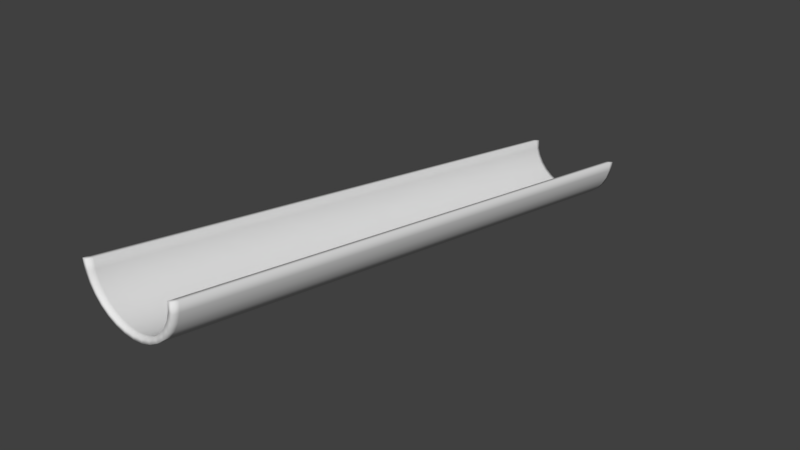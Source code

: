 # Source: track_simple_straight.blend  (saved by Blender 2.79.0; exported with 4.5.12 LTS)
import bpy
from mathutils import Matrix  # noqa: F401  (used for matrix-valued properties, if any)

bpy.ops.wm.read_factory_settings(use_empty=True)
scene = bpy.context.scene
scene.name = 'Scene'

# ---- collections
col_collection_1 = bpy.data.collections.new('Collection 1'); scene.collection.children.link(col_collection_1)

# ---- world
world_world = bpy.data.worlds.new('World'); scene.world = world_world
world_world.color = (0.05088, 0.05088, 0.05088)
world_world.use_sun_shadow = False
world_world.sun_shadow_jitter_overblur = 0.0
world_world.cycles.sampling_method = 'MANUAL'

# ---- meshes
me_circle_001 = bpy.data.meshes.new('Circle.001')
me_circle_001.from_pydata([(0.1856, 3.502e-07, -0.8827), (0.3544, 3.502e-07, -0.8315), (0.7583, 2.98e-07, -0.5), (0.91, 2.868e-07, -6.203e-07), (0.3927, 3.576e-07, -0.9239), (-0.9139, 3.278e-07, -0.3827), (-0.8215, 2.98e-07, -0.5556), (-0.6971, 3.576e-07, -0.7071), (-0.5456, 3.576e-07, -0.8315), (0.6464, 3.502e-07, -0.6364), (0.51, 3.502e-07, -0.7483), (0.8927, 2.98e-07, -0.1756), (0.8415, 3.241e-07, -0.3444), (-0.7383, 2.98e-07, -0.5), (-0.6264, 3.502e-07, -0.6364), (-0.3344, 3.502e-07, -0.8315), (-0.49, 3.502e-07, -0.7483), (0.8415, 2.98e-07, -0.5556), (0.9339, 3.278e-07, -0.3827), (1.01, 2.868e-07, -6.845e-07), (0.9908, 2.98e-07, -0.1951), (-0.1851, 3.576e-07, -0.9808), (-0.3727, 3.576e-07, -0.9239), (-0.89, 2.868e-07, 1.808e-07), (-0.8215, 3.241e-07, -0.3444), (-0.8727, 2.98e-07, -0.1756), (0.01, 3.502e-07, -0.9), (-0.1656, 3.502e-07, -0.8827), (0.2051, 3.576e-07, -0.9808), (0.01, 3.576e-07, -1.0), (0.7171, 3.576e-07, -0.7071), (0.5656, 3.576e-07, -0.8315), (-0.9708, 2.98e-07, -0.1951), (-0.99, 2.831e-07, 2.056e-07), (0.51, 12.0, -2.748), (0.5656, 12.0, -2.831), (-0.3344, 12.0, -2.831), (-0.3727, 12.0, -2.924), (0.6464, 12.0, -2.636), (0.7171, 12.0, -2.707), (-0.1656, 12.0, -2.883), (-0.1851, 12.0, -2.981), (0.7583, 12.0, -2.5), (0.8415, 12.0, -2.556), (0.8415, 12.0, -2.344), (0.9339, 12.0, -2.383), (0.8927, 12.0, -2.176), (0.9908, 12.0, -2.195), (0.91, 12.0, -2.0), (1.01, 12.0, -2.0), (-0.8215, 12.0, -2.344), (-0.9139, 12.0, -2.383), (-0.7383, 12.0, -2.5), (-0.8215, 12.0, -2.556), (0.1856, 12.0, -2.883), (0.2051, 12.0, -2.981), (0.3927, 12.0, -2.924), (0.3544, 12.0, -2.831), (-0.6264, 12.0, -2.636), (-0.6971, 12.0, -2.707), (-0.5456, 12.0, -2.831), (-0.49, 12.0, -2.748), (0.01, 12.0, -2.9), (-0.9708, 12.0, -2.195), (0.01, 12.0, -3.0), (-0.89, 12.0, -2.0), (-0.99, 12.0, -2.0), (-0.8727, 12.0, -2.176), (-0.7383, 0.12, -0.52), (-0.6264, 0.12, -0.6564), (-0.8215, 0.12, -0.3644), (0.7171, 0.12, -0.7271), (0.5656, 0.12, -0.8515), (0.91, 0.12, -0.02), (1.01, 0.12, -0.02), (-0.49, 0.12, -0.7683), (-0.3344, 0.12, -0.8515), (-0.1656, 0.12, -0.9027), (-0.9708, 0.12, -0.2151), (-0.99, 0.12, -0.02), (0.3927, 0.12, -0.9439), (0.2051, 0.12, -1.001), (0.9339, 0.12, -0.4027), (0.8415, 0.12, -0.5756), (0.9908, 0.12, -0.2151), (-0.9139, 0.12, -0.4027), (-0.1851, 0.12, -1.001), (-0.3727, 0.12, -0.9439), (-0.8215, 0.12, -0.5756), (-0.89, 0.12, -0.02), (-0.6971, 0.12, -0.7271), (0.01, 0.12, -0.92), (0.1856, 0.12, -0.9027), (-0.5456, 0.12, -0.8515), (0.3544, 0.12, -0.8515), (0.51, 0.12, -0.7683), (-0.8727, 0.12, -0.1956), (0.01, 0.12, -1.02), (0.6464, 0.12, -0.6564), (0.7583, 0.12, -0.52), (0.8415, 0.12, -0.3644), (0.8927, 0.12, -0.1956), (-0.7383, 11.9, -2.483), (-0.8215, 11.9, -2.328), (0.7171, 11.9, -2.69), (0.91, 11.9, -1.983), (-0.3344, 11.9, -2.815), (-0.9708, 11.9, -2.178), (0.3927, 11.9, -2.907), (0.9339, 11.9, -2.366), (0.9908, 11.9, -2.178), (-0.9139, 11.9, -2.366), (-0.1851, 11.9, -2.964), (-0.8215, 11.9, -2.539), (-0.6971, 11.9, -2.69), (0.01, 11.9, -2.883), (-0.5456, 11.9, -2.815), (0.01, 11.9, -2.983), (0.6464, 11.9, -2.62), (-0.6264, 11.9, -2.62), (0.5656, 11.9, -2.815), (1.01, 11.9, -1.983), (-0.49, 11.9, -2.732), (-0.1656, 11.9, -2.866), (-0.99, 11.9, -1.983), (0.2051, 11.9, -2.964), (0.8415, 11.9, -2.539), (-0.3727, 11.9, -2.907), (-0.89, 11.9, -1.983), (0.1856, 11.9, -2.866), (0.3544, 11.9, -2.815), (0.51, 11.9, -2.732), (-0.8727, 11.9, -2.159), (0.7583, 11.9, -2.483), (0.8415, 11.9, -2.328), (0.8927, 11.9, -2.159)], [], [(4, 31, 10, 1), (8, 22, 15, 16), (31, 30, 9, 10), (22, 21, 27, 15), (30, 17, 2, 9), (21, 29, 26, 27), (17, 18, 12, 2), (18, 20, 11, 12), (20, 19, 3, 11), (33, 32, 25, 23), (32, 5, 24, 25), (5, 6, 13, 24), (29, 28, 0, 26), (6, 7, 14, 13), (28, 4, 1, 0), (7, 8, 16, 14), (56, 57, 34, 35), (60, 61, 36, 37), (35, 34, 38, 39), (37, 36, 40, 41), (39, 38, 42, 43), (41, 40, 62, 64), (43, 42, 44, 45), (45, 44, 46, 47), (47, 46, 48, 49), (66, 65, 67, 63), (63, 67, 50, 51), (51, 50, 52, 53), (64, 62, 54, 55), (53, 52, 58, 59), (55, 54, 57, 56), (59, 58, 61, 60), (119, 58, 52, 102), (102, 52, 50, 103), (120, 35, 39, 104), (121, 49, 48, 105), (122, 61, 58, 119), (123, 40, 36, 106), (124, 66, 63, 107), (106, 36, 61, 122), (125, 55, 56, 108), (126, 43, 45, 109), (108, 56, 35, 120), (109, 45, 47, 110), (104, 39, 43, 126), (110, 47, 49, 121), (107, 63, 51, 111), (127, 37, 41, 112), (111, 51, 53, 113), (128, 65, 66, 124), (113, 53, 59, 114), (129, 54, 62, 115), (114, 59, 60, 116), (130, 57, 54, 129), (116, 60, 37, 127), (131, 34, 57, 130), (132, 67, 65, 128), (112, 41, 64, 117), (133, 42, 38, 118), (103, 50, 67, 132), (118, 38, 34, 131), (134, 44, 42, 133), (115, 62, 40, 123), (135, 46, 44, 134), (105, 48, 46, 135), (117, 64, 55, 125), (29, 97, 81, 28), (3, 73, 101, 11), (11, 101, 100, 12), (26, 91, 77, 27), (12, 100, 99, 2), (9, 98, 95, 10), (24, 70, 96, 25), (2, 99, 98, 9), (21, 86, 97, 29), (25, 96, 89, 23), (10, 95, 94, 1), (8, 93, 87, 22), (1, 94, 92, 0), (7, 90, 93, 8), (0, 92, 91, 26), (6, 88, 90, 7), (23, 89, 79, 33), (5, 85, 88, 6), (22, 87, 86, 21), (32, 78, 85, 5), (20, 84, 74, 19), (30, 71, 83, 17), (18, 82, 84, 20), (4, 80, 72, 31), (17, 83, 82, 18), (28, 81, 80, 4), (15, 76, 75, 16), (33, 79, 78, 32), (27, 77, 76, 15), (16, 75, 69, 14), (19, 74, 73, 3), (31, 72, 71, 30), (13, 68, 70, 24), (14, 69, 68, 13), (97, 117, 125, 81), (73, 105, 135, 101), (101, 135, 134, 100), (91, 115, 123, 77), (100, 134, 133, 99), (98, 118, 131, 95), (70, 103, 132, 96), (99, 133, 118, 98), (86, 112, 117, 97), (96, 132, 128, 89), (95, 131, 130, 94), (93, 116, 127, 87), (94, 130, 129, 92), (90, 114, 116, 93), (92, 129, 115, 91), (88, 113, 114, 90), (89, 128, 124, 79), (85, 111, 113, 88), (87, 127, 112, 86), (78, 107, 111, 85), (84, 110, 121, 74), (71, 104, 126, 83), (82, 109, 110, 84), (80, 108, 120, 72), (83, 126, 109, 82), (81, 125, 108, 80), (76, 106, 122, 75), (79, 124, 107, 78), (77, 123, 106, 76), (75, 122, 119, 69), (74, 121, 105, 73), (72, 120, 104, 71), (68, 102, 103, 70), (69, 119, 102, 68)])
me_circle_001.polygons.foreach_set('use_smooth', [True] * 134)
_uv = me_circle_001.uv_layers.new(name='UVMap')
_uv.uv.foreach_set('vector', [0.8276, 0.2131, 0.8418, 0.199, 0.8545, 0.2036, 0.8418, 0.2162, 0.8418, 0.2895, 0.8276, 0.2754, 0.8418, 0.2723, 0.8545, 0.285, 0.8418, 0.199, 0.8609, 0.1867, 0.8717, 0.1924, 0.8545, 0.2036, 0.8276, 0.2754, 0.8189, 0.2601, 0.8339, 0.2586, 0.8418, 0.2723, 0.8609, 0.1867, 0.8841, 0.1766, 0.8926, 0.1833, 0.8717, 0.1924, 0.8189, 0.2601, 0.8159, 0.2443, 0.8313, 0.2443, 0.8339, 0.2586, 0.8841, 0.1766, 0.9107, 0.169, 0.9165, 0.1766, 0.8926, 0.1833, 0.9107, 0.169, 0.9394, 0.1644, 0.9424, 0.1724, 0.9165, 0.1766, 0.9394, 0.1644, 0.9694, 0.1628, 0.9694, 0.171, 0.9424, 0.1724, 0.9694, 0.3257, 0.9394, 0.3241, 0.9424, 0.3161, 0.9694, 0.3175, 0.9394, 0.3241, 0.9107, 0.3195, 0.9165, 0.312, 0.9424, 0.3161, 0.9107, 0.3195, 0.8841, 0.312, 0.8926, 0.3052, 0.9165, 0.312, 0.8159, 0.2443, 0.8189, 0.2284, 0.8339, 0.23, 0.8313, 0.2443, 0.8841, 0.312, 0.8609, 0.3018, 0.8717, 0.2961, 0.8926, 0.3052, 0.8189, 0.2284, 0.8276, 0.2131, 0.8418, 0.2162, 0.8339, 0.23, 0.8609, 0.3018, 0.8418, 0.2895, 0.8545, 0.285, 0.8717, 0.2961, 0.8276, 0.1126, 0.8418, 0.1095, 0.8545, 0.1221, 0.8418, 0.1267, 0.8418, 0.03619, 0.8545, 0.04071, 0.8418, 0.05338, 0.8276, 0.05026, 0.8418, 0.1267, 0.8545, 0.1221, 0.8717, 0.1332, 0.8609, 0.139, 0.8276, 0.05026, 0.8418, 0.05338, 0.8339, 0.06713, 0.8189, 0.06554, 0.8609, 0.139, 0.8717, 0.1332, 0.8926, 0.1424, 0.8841, 0.1491, 0.8189, 0.06554, 0.8339, 0.06713, 0.8313, 0.08142, 0.8159, 0.08142, 0.8841, 0.1491, 0.8926, 0.1424, 0.9165, 0.1491, 0.9107, 0.1566, 0.9107, 0.1566, 0.9165, 0.1491, 0.9424, 0.1533, 0.9394, 0.1613, 0.9394, 0.1613, 0.9424, 0.1533, 0.9694, 0.1547, 0.9694, 0.1628, 0.9694, 0.0, 0.9694, 0.008142, 0.9424, 0.00955, 0.9394, 0.001564, 0.9394, 0.001564, 0.9424, 0.00955, 0.9165, 0.01372, 0.9107, 0.006198, 0.9107, 0.006198, 0.9165, 0.01372, 0.8926, 0.02049, 0.8841, 0.01372, 0.8159, 0.08142, 0.8313, 0.08142, 0.8339, 0.09572, 0.8189, 0.09731, 0.8841, 0.01372, 0.8926, 0.02049, 0.8717, 0.02961, 0.8609, 0.02385, 0.8189, 0.09731, 0.8339, 0.09572, 0.8418, 0.1095, 0.8276, 0.1126, 0.8609, 0.02385, 0.8717, 0.02961, 0.8545, 0.04071, 0.8418, 0.03619, 0.7348, 0.9908, 0.7348, 0.9991, 0.716, 0.9972, 0.716, 0.989, 0.716, 0.989, 0.716, 0.9972, 0.6938, 0.9951, 0.6938, 0.9869, 0.2159, 0.01053, 0.2159, 0.002256, 0.2372, 0.00392, 0.2372, 0.01219, 1.0, 0.9823, 1.0, 0.9905, 0.9847, 0.9905, 0.9847, 0.9823, 0.2593, 0.9838, 0.2593, 0.992, 0.2372, 0.9905, 0.2372, 0.9823, 0.3103, 0.9856, 0.3103, 0.9938, 0.284, 0.9931, 0.284, 0.9849, 0.8159, 0.9823, 0.8159, 0.9905, 0.7868, 0.9931, 0.7868, 0.9849, 0.284, 0.9849, 0.284, 0.9931, 0.2593, 0.992, 0.2593, 0.9838, 0.163, 0.008532, 0.163, 0.0002572, 0.1909, 0.001019, 0.1909, 0.009293, 0.4568, 0.0103, 0.4568, 0.002028, 0.4843, 0.004343, 0.4843, 0.01262, 0.1909, 0.009293, 0.1909, 0.001019, 0.2159, 0.002256, 0.2159, 0.01053, 0.4843, 0.01262, 0.4843, 0.004343, 0.5134, 0.006854, 0.5134, 0.01513, 0.4321, 0.008274, 0.4321, 0.0, 0.4568, 0.002028, 0.4568, 0.0103, 0.5134, 0.01513, 0.5134, 0.006854, 0.5431, 0.009465, 0.5431, 0.01774, 0.7868, 0.9849, 0.7868, 0.9931, 0.7594, 0.9957, 0.7594, 0.9874, 0.07395, 0.009293, 0.07395, 0.001019, 0.1034, 0.0002572, 0.1034, 0.008532, 0.7594, 0.9874, 0.7594, 0.9957, 0.7348, 0.998, 0.7348, 0.9897, 0.9694, 0.008274, 0.9694, 0.0, 0.9847, 0.0, 0.9847, 0.008275, 7.318e-08, 0.01422, 0.0, 0.005949, 0.02122, 0.00392, 0.02122, 0.0122, 0.3641, 0.9856, 0.3641, 0.9938, 0.3374, 0.9941, 0.3374, 0.9858, 0.02122, 0.0122, 0.02122, 0.00392, 0.04619, 0.002256, 0.04619, 0.01053, 0.3894, 0.9849, 0.3894, 0.9931, 0.3641, 0.9938, 0.3641, 0.9856, 0.04619, 0.01053, 0.04619, 0.002256, 0.07395, 0.001019, 0.07395, 0.009293, 0.4124, 0.9838, 0.4124, 0.992, 0.3894, 0.9931, 0.3894, 0.9849, 0.6691, 0.9846, 0.6691, 0.9929, 0.6429, 0.9905, 0.6429, 0.9823, 0.1034, 0.008532, 0.1034, 0.0002572, 0.1335, 0.0, 0.1335, 0.008274, 0.5653, 0.989, 0.5653, 0.9972, 0.5431, 0.9991, 0.5431, 0.9908, 0.6938, 0.9869, 0.6938, 0.9951, 0.6691, 0.9929, 0.6691, 0.9846, 0.4321, 0.9823, 0.4321, 0.9905, 0.4124, 0.992, 0.4124, 0.9838, 0.59, 0.9869, 0.59, 0.9951, 0.5653, 0.9972, 0.5653, 0.989, 0.3374, 0.9858, 0.3374, 0.9941, 0.3103, 0.9938, 0.3103, 0.9856, 0.6162, 0.9846, 0.6162, 0.9929, 0.59, 0.9951, 0.59, 0.9869, 0.6429, 0.9823, 0.6429, 0.9905, 0.6162, 0.9929, 0.6162, 0.9846, 0.1335, 0.008274, 0.1335, 0.0, 0.163, 0.0002572, 0.163, 0.008532, 0.1335, 0.9905, 0.1335, 0.9806, 0.163, 0.9809, 0.163, 0.9908, 0.6429, 0.0, 0.6429, 0.009905, 0.6162, 0.01226, 0.6162, 0.00235, 0.6162, 0.00235, 0.6162, 0.01226, 0.59, 0.01452, 0.59, 0.00461, 0.3374, 0.003529, 0.3374, 0.01343, 0.3103, 0.0132, 0.3103, 0.003297, 0.59, 0.00461, 0.59, 0.01452, 0.5653, 0.0166, 0.5653, 0.006693, 0.4321, 6.673e-09, 0.4321, 0.009905, 0.4124, 0.0114, 0.4124, 0.001498, 0.6938, 0.00461, 0.6938, 0.01452, 0.6691, 0.01226, 0.6691, 0.00235, 0.5653, 0.006693, 0.5653, 0.0166, 0.5431, 0.01842, 0.5431, 0.008519, 0.1034, 0.9908, 0.1034, 0.9809, 0.1335, 0.9806, 0.1335, 0.9905, 0.6691, 0.00235, 0.6691, 0.01226, 0.6429, 0.009905, 0.6429, 0.0, 0.4124, 0.001498, 0.4124, 0.0114, 0.3894, 0.01252, 0.3894, 0.002611, 0.04619, 0.9928, 0.04619, 0.9829, 0.07395, 0.9816, 0.07395, 0.9916, 0.3894, 0.002611, 0.3894, 0.01252, 0.3641, 0.0132, 0.3641, 0.003297, 0.02122, 0.9945, 0.02122, 0.9846, 0.04619, 0.9829, 0.04619, 0.9928, 0.3641, 0.003297, 0.3641, 0.0132, 0.3374, 0.01343, 0.3374, 0.003529, 2.744e-07, 0.9965, 2.653e-07, 0.9866, 0.02122, 0.9846, 0.02122, 0.9945, 0.9694, 0.9905, 0.9694, 0.9806, 0.9847, 0.9806, 0.9847, 0.9905, 0.7594, 0.005122, 0.7594, 0.01503, 0.7348, 0.01734, 0.7348, 0.007437, 0.07395, 0.9916, 0.07395, 0.9816, 0.1034, 0.9809, 0.1034, 0.9908, 0.7868, 0.002611, 0.7868, 0.01252, 0.7594, 0.01503, 0.7594, 0.005122, 0.5134, 0.9974, 0.5134, 0.9875, 0.5431, 0.9901, 0.5431, 1.0, 0.4321, 0.9905, 0.4321, 0.9806, 0.4568, 0.9827, 0.4568, 0.9926, 0.4843, 0.9949, 0.4843, 0.985, 0.5134, 0.9875, 0.5134, 0.9974, 0.1909, 0.9916, 0.1909, 0.9816, 0.2159, 0.9829, 0.2159, 0.9928, 0.4568, 0.9926, 0.4568, 0.9827, 0.4843, 0.985, 0.4843, 0.9949, 0.163, 0.9908, 0.163, 0.9809, 0.1909, 0.9816, 0.1909, 0.9916, 0.284, 0.002611, 0.284, 0.01252, 0.2593, 0.0114, 0.2593, 0.001498, 0.8159, 0.0, 0.8159, 0.009905, 0.7868, 0.01252, 0.7868, 0.002611, 0.3103, 0.003297, 0.3103, 0.0132, 0.284, 0.01252, 0.284, 0.002611, 0.2593, 0.001498, 0.2593, 0.0114, 0.2372, 0.009905, 0.2372, 0.0, 1.0, 0.0, 1.0, 0.009905, 0.9847, 0.009905, 0.9847, 4.853e-09, 0.2159, 0.9928, 0.2159, 0.9829, 0.2372, 0.9846, 0.2372, 0.9945, 0.716, 0.006693, 0.716, 0.0166, 0.6938, 0.01452, 0.6938, 0.00461, 0.7348, 0.008519, 0.7348, 0.01842, 0.716, 0.0166, 0.716, 0.006693, 0.1335, 0.9806, 0.1335, 0.008274, 0.163, 0.008532, 0.163, 0.9809, 0.6429, 0.009905, 0.6429, 0.9823, 0.6162, 0.9846, 0.6162, 0.01226, 0.6162, 0.01226, 0.6162, 0.9846, 0.59, 0.9869, 0.59, 0.01452, 0.3374, 0.01343, 0.3374, 0.9858, 0.3103, 0.9856, 0.3103, 0.0132, 0.59, 0.01452, 0.59, 0.9869, 0.5653, 0.989, 0.5653, 0.0166, 0.4321, 0.009905, 0.4321, 0.9823, 0.4124, 0.9838, 0.4124, 0.0114, 0.6938, 0.01452, 0.6938, 0.9869, 0.6691, 0.9846, 0.6691, 0.01226, 0.5653, 0.0166, 0.5653, 0.989, 0.5431, 0.9908, 0.5431, 0.01842, 0.1034, 0.9809, 0.1034, 0.008532, 0.1335, 0.008274, 0.1335, 0.9806, 0.6691, 0.01226, 0.6691, 0.9846, 0.6429, 0.9823, 0.6429, 0.009905, 0.4124, 0.0114, 0.4124, 0.9838, 0.3894, 0.9849, 0.3894, 0.01252, 0.04619, 0.9829, 0.04619, 0.01053, 0.07395, 0.009293, 0.07395, 0.9816, 0.3894, 0.01252, 0.3894, 0.9849, 0.3641, 0.9856, 0.3641, 0.0132, 0.02122, 0.9846, 0.02122, 0.0122, 0.04619, 0.01053, 0.04619, 0.9829, 0.3641, 0.0132, 0.3641, 0.9856, 0.3374, 0.9858, 0.3374, 0.01343, 2.653e-07, 0.9866, 7.318e-08, 0.01422, 0.02122, 0.0122, 0.02122, 0.9846, 0.9694, 0.9806, 0.9694, 0.008274, 0.9847, 0.008275, 0.9847, 0.9806, 0.7594, 0.01503, 0.7594, 0.9874, 0.7348, 0.9897, 0.7348, 0.01734, 0.07395, 0.9816, 0.07395, 0.009293, 0.1034, 0.008532, 0.1034, 0.9809, 0.7868, 0.01252, 0.7868, 0.9849, 0.7594, 0.9874, 0.7594, 0.01503, 0.5134, 0.9875, 0.5134, 0.01513, 0.5431, 0.01774, 0.5431, 0.9901, 0.4321, 0.9806, 0.4321, 0.008274, 0.4568, 0.0103, 0.4568, 0.9827, 0.4843, 0.985, 0.4843, 0.01262, 0.5134, 0.01513, 0.5134, 0.9875, 0.1909, 0.9816, 0.1909, 0.009293, 0.2159, 0.01053, 0.2159, 0.9829, 0.4568, 0.9827, 0.4568, 0.0103, 0.4843, 0.01262, 0.4843, 0.985, 0.163, 0.9809, 0.163, 0.008532, 0.1909, 0.009293, 0.1909, 0.9816, 0.284, 0.01252, 0.284, 0.9849, 0.2593, 0.9838, 0.2593, 0.0114, 0.8159, 0.009905, 0.8159, 0.9823, 0.7868, 0.9849, 0.7868, 0.01252, 0.3103, 0.0132, 0.3103, 0.9856, 0.284, 0.9849, 0.284, 0.01252, 0.2593, 0.0114, 0.2593, 0.9838, 0.2372, 0.9823, 0.2372, 0.009905, 1.0, 0.009905, 1.0, 0.9823, 0.9847, 0.9823, 0.9847, 0.009905, 0.2159, 0.9829, 0.2159, 0.01053, 0.2372, 0.01219, 0.2372, 0.9846, 0.716, 0.0166, 0.716, 0.989, 0.6938, 0.9869, 0.6938, 0.01452, 0.7348, 0.01842, 0.7348, 0.9908, 0.716, 0.989, 0.716, 0.0166])
me_circle_001.use_remesh_preserve_volume = False
me_circle_001.use_remesh_preserve_attributes = False
me_circle_001.use_mirror_vertex_groups = False
me_circle_001.update()

# ---- objects
ob_circle = bpy.data.objects.new('Circle', me_circle_001)

# ---- transforms, parenting, visibility, modifiers, constraints
ob_circle.location = (0.0, 0.0, 0.0)
ob_circle.lineart.crease_threshold = 0.0

# ---- collection membership
col_collection_1.objects.link(ob_circle)

# ---- scene / render settings (as saved in the file)
scene.frame_start = 1; scene.frame_end = 250; scene.frame_set(1)
scene.render.engine = 'BLENDER_EEVEE_NEXT'
scene.render.resolution_percentage = 50
scene.render.dither_intensity = 0.0
scene.cycles.use_denoising = False
scene.cycles.samples = 128
scene.cycles.sampling_pattern = 'TABULATED_SOBOL'
scene.cycles.use_adaptive_sampling = False
scene.cycles.use_light_tree = False
scene.cycles.blur_glossy = 0.0
scene.cycles.sample_clamp_indirect = 0.0
scene.view_settings.view_transform = 'Standard'
bpy.context.view_layer.update()

# ---- added for rendering (the .blend has no active camera and no usable light): camera, sun
cam_auto = bpy.data.cameras.new('AutoCamera')
cam_auto.lens = 50.0
cam_auto.sensor_width = 36.0
cam_auto.clip_end = 1000.0
ob_auto_camera = bpy.data.objects.new('AutoCamera', cam_auto)
scene.collection.objects.link(ob_auto_camera)
ob_auto_camera.location = (11.603, -7.91164, 7.77443)
ob_auto_camera.rotation_euler = (1.09748, -7.21219e-08, 0.694738)
scene.camera = ob_auto_camera
light_auto_sun = bpy.data.lights.new('AutoSun', 'SUN')
light_auto_sun.energy = 3.0
light_auto_sun.angle = 0.0523599
ob_auto_sun = bpy.data.objects.new('AutoSun', light_auto_sun)
scene.collection.objects.link(ob_auto_sun)
ob_auto_sun.rotation_euler = (0.872665, 0.174533, 0.523599)
bpy.context.view_layer.update()
